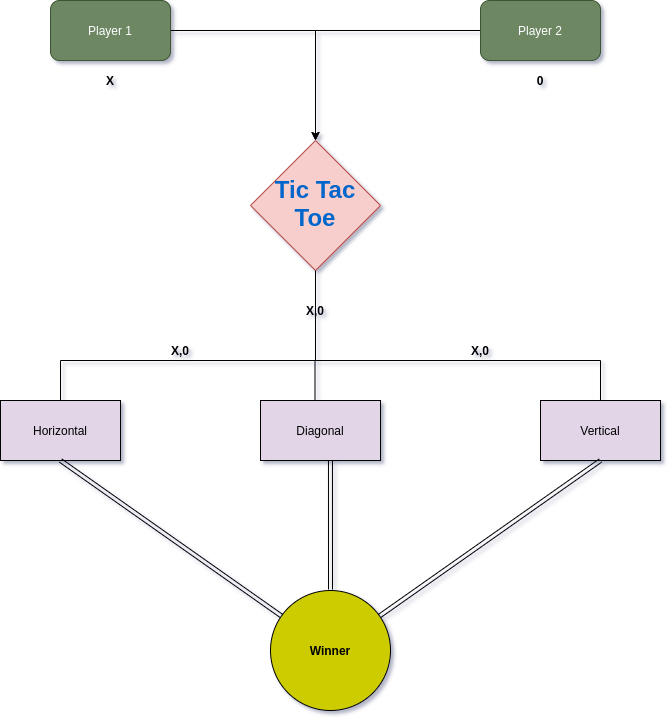

The diagram above was exported from draw.io. Its source (the exported page's mxGraphModel, read from the mxfile embedded in the PNG):
<mxGraphModel dx="796" dy="462" grid="0" gridSize="10" guides="1" tooltips="1" connect="1" arrows="1" fold="1" page="0" pageScale="1" pageWidth="827" pageHeight="1169" background="#FFFFFF" math="0" shadow="1">
  <root>
    <mxCell id="WIyWlLk6GJQsqaUBKTNV-0" />
    <mxCell id="WIyWlLk6GJQsqaUBKTNV-1" parent="WIyWlLk6GJQsqaUBKTNV-0" />
    <mxCell id="zYTR5jz7g79GJYUPx-NP-7" style="edgeStyle=orthogonalEdgeStyle;rounded=0;orthogonalLoop=1;jettySize=auto;html=1;exitX=1;exitY=0.5;exitDx=0;exitDy=0;entryX=0.5;entryY=0;entryDx=0;entryDy=0;" edge="1" parent="WIyWlLk6GJQsqaUBKTNV-1" source="WIyWlLk6GJQsqaUBKTNV-3" target="WIyWlLk6GJQsqaUBKTNV-6">
      <mxGeometry relative="1" as="geometry">
        <mxPoint x="340" y="90" as="targetPoint" />
      </mxGeometry>
    </mxCell>
    <mxCell id="WIyWlLk6GJQsqaUBKTNV-3" value="Player 1" style="rounded=1;whiteSpace=wrap;html=1;fontSize=12;glass=0;strokeWidth=1;shadow=0;fillColor=#6d8764;strokeColor=#3A5431;fontColor=#ffffff;" parent="WIyWlLk6GJQsqaUBKTNV-1" vertex="1">
      <mxGeometry x="70" y="40" width="120" height="60" as="geometry" />
    </mxCell>
    <mxCell id="WIyWlLk6GJQsqaUBKTNV-6" value="&lt;h1&gt;&lt;b&gt;&lt;font color=&quot;#0066cc&quot;&gt;Tic Tac Toe&lt;/font&gt;&lt;/b&gt;&lt;/h1&gt;" style="rhombus;whiteSpace=wrap;html=1;shadow=0;fontFamily=Helvetica;fontSize=12;align=center;strokeWidth=1;spacing=6;spacingTop=-4;fillColor=#f8cecc;strokeColor=#b85450;" parent="WIyWlLk6GJQsqaUBKTNV-1" vertex="1">
      <mxGeometry x="270" y="180" width="130" height="130" as="geometry" />
    </mxCell>
    <mxCell id="zYTR5jz7g79GJYUPx-NP-5" style="edgeStyle=orthogonalEdgeStyle;rounded=0;orthogonalLoop=1;jettySize=auto;html=1;exitX=0;exitY=0.5;exitDx=0;exitDy=0;entryX=0.5;entryY=0;entryDx=0;entryDy=0;" edge="1" parent="WIyWlLk6GJQsqaUBKTNV-1" source="zYTR5jz7g79GJYUPx-NP-1" target="WIyWlLk6GJQsqaUBKTNV-6">
      <mxGeometry relative="1" as="geometry">
        <mxPoint x="340" y="90" as="targetPoint" />
      </mxGeometry>
    </mxCell>
    <mxCell id="zYTR5jz7g79GJYUPx-NP-1" value="Player 2" style="rounded=1;whiteSpace=wrap;html=1;fillColor=#6d8764;strokeColor=#3A5431;fontColor=#ffffff;" vertex="1" parent="WIyWlLk6GJQsqaUBKTNV-1">
      <mxGeometry x="500" y="40" width="120" height="60" as="geometry" />
    </mxCell>
    <mxCell id="zYTR5jz7g79GJYUPx-NP-13" value="" style="endArrow=none;html=1;entryX=0.5;entryY=1;entryDx=0;entryDy=0;" edge="1" parent="WIyWlLk6GJQsqaUBKTNV-1" target="WIyWlLk6GJQsqaUBKTNV-6">
      <mxGeometry width="50" height="50" relative="1" as="geometry">
        <mxPoint x="335" y="400" as="sourcePoint" />
        <mxPoint x="339.5" y="320" as="targetPoint" />
      </mxGeometry>
    </mxCell>
    <mxCell id="zYTR5jz7g79GJYUPx-NP-16" value="Horizontal" style="rounded=0;whiteSpace=wrap;html=1;fillColor=#E1D5E7;" vertex="1" parent="WIyWlLk6GJQsqaUBKTNV-1">
      <mxGeometry x="20" y="440" width="120" height="60" as="geometry" />
    </mxCell>
    <mxCell id="zYTR5jz7g79GJYUPx-NP-17" value="Diagonal" style="rounded=0;whiteSpace=wrap;html=1;fillColor=#E1D5E7;" vertex="1" parent="WIyWlLk6GJQsqaUBKTNV-1">
      <mxGeometry x="280" y="440" width="120" height="60" as="geometry" />
    </mxCell>
    <mxCell id="zYTR5jz7g79GJYUPx-NP-18" value="Vertical&lt;br&gt;" style="rounded=0;whiteSpace=wrap;html=1;fillColor=#E1D5E7;" vertex="1" parent="WIyWlLk6GJQsqaUBKTNV-1">
      <mxGeometry x="560" y="440" width="120" height="60" as="geometry" />
    </mxCell>
    <mxCell id="zYTR5jz7g79GJYUPx-NP-19" value="&lt;b&gt;Winner&lt;/b&gt;" style="ellipse;whiteSpace=wrap;html=1;aspect=fixed;fillColor=#CCCC00;" vertex="1" parent="WIyWlLk6GJQsqaUBKTNV-1">
      <mxGeometry x="290" y="630" width="120" height="120" as="geometry" />
    </mxCell>
    <mxCell id="zYTR5jz7g79GJYUPx-NP-20" value="" style="shape=link;html=1;exitX=0.5;exitY=1;exitDx=0;exitDy=0;" edge="1" parent="WIyWlLk6GJQsqaUBKTNV-1" source="zYTR5jz7g79GJYUPx-NP-16" target="zYTR5jz7g79GJYUPx-NP-19">
      <mxGeometry width="100" relative="1" as="geometry">
        <mxPoint x="60" y="510" as="sourcePoint" />
        <mxPoint x="160" y="510" as="targetPoint" />
      </mxGeometry>
    </mxCell>
    <mxCell id="zYTR5jz7g79GJYUPx-NP-24" value="" style="shape=link;html=1;exitX=0.583;exitY=1;exitDx=0;exitDy=0;exitPerimeter=0;" edge="1" parent="WIyWlLk6GJQsqaUBKTNV-1" source="zYTR5jz7g79GJYUPx-NP-17">
      <mxGeometry width="100" relative="1" as="geometry">
        <mxPoint x="360" y="510" as="sourcePoint" />
        <mxPoint x="350" y="629" as="targetPoint" />
      </mxGeometry>
    </mxCell>
    <mxCell id="zYTR5jz7g79GJYUPx-NP-25" value="" style="shape=link;html=1;entryX=0.5;entryY=1;entryDx=0;entryDy=0;" edge="1" parent="WIyWlLk6GJQsqaUBKTNV-1" source="zYTR5jz7g79GJYUPx-NP-19" target="zYTR5jz7g79GJYUPx-NP-18">
      <mxGeometry width="100" relative="1" as="geometry">
        <mxPoint x="580" y="520" as="sourcePoint" />
        <mxPoint x="680" y="520" as="targetPoint" />
      </mxGeometry>
    </mxCell>
    <mxCell id="zYTR5jz7g79GJYUPx-NP-26" value="" style="endArrow=none;html=1;" edge="1" parent="WIyWlLk6GJQsqaUBKTNV-1">
      <mxGeometry width="50" height="50" relative="1" as="geometry">
        <mxPoint x="80" y="440" as="sourcePoint" />
        <mxPoint x="80" y="400" as="targetPoint" />
      </mxGeometry>
    </mxCell>
    <mxCell id="zYTR5jz7g79GJYUPx-NP-28" value="" style="endArrow=none;html=1;" edge="1" parent="WIyWlLk6GJQsqaUBKTNV-1">
      <mxGeometry width="50" height="50" relative="1" as="geometry">
        <mxPoint x="620" y="440" as="sourcePoint" />
        <mxPoint x="620" y="400" as="targetPoint" />
      </mxGeometry>
    </mxCell>
    <mxCell id="zYTR5jz7g79GJYUPx-NP-29" value="" style="endArrow=none;html=1;" edge="1" parent="WIyWlLk6GJQsqaUBKTNV-1">
      <mxGeometry width="50" height="50" relative="1" as="geometry">
        <mxPoint x="334.5" y="440" as="sourcePoint" />
        <mxPoint x="334.5" y="400" as="targetPoint" />
      </mxGeometry>
    </mxCell>
    <mxCell id="zYTR5jz7g79GJYUPx-NP-30" value="" style="endArrow=none;html=1;" edge="1" parent="WIyWlLk6GJQsqaUBKTNV-1">
      <mxGeometry width="50" height="50" relative="1" as="geometry">
        <mxPoint x="80" y="400" as="sourcePoint" />
        <mxPoint x="620" y="400" as="targetPoint" />
      </mxGeometry>
    </mxCell>
    <mxCell id="zYTR5jz7g79GJYUPx-NP-31" value="X" style="text;html=1;strokeColor=none;fillColor=none;align=center;verticalAlign=middle;whiteSpace=wrap;rounded=0;fontStyle=1" vertex="1" parent="WIyWlLk6GJQsqaUBKTNV-1">
      <mxGeometry x="110" y="110" width="40" height="20" as="geometry" />
    </mxCell>
    <mxCell id="zYTR5jz7g79GJYUPx-NP-32" value="0" style="text;html=1;strokeColor=none;fillColor=none;align=center;verticalAlign=middle;whiteSpace=wrap;rounded=0;fontStyle=1" vertex="1" parent="WIyWlLk6GJQsqaUBKTNV-1">
      <mxGeometry x="540" y="110" width="40" height="20" as="geometry" />
    </mxCell>
    <mxCell id="zYTR5jz7g79GJYUPx-NP-33" value="&lt;b&gt;X,0&lt;/b&gt;" style="text;html=1;strokeColor=none;fillColor=none;align=center;verticalAlign=middle;whiteSpace=wrap;rounded=0;" vertex="1" parent="WIyWlLk6GJQsqaUBKTNV-1">
      <mxGeometry x="480" y="380" width="40" height="20" as="geometry" />
    </mxCell>
    <mxCell id="zYTR5jz7g79GJYUPx-NP-34" value="&lt;b&gt;X,0&lt;/b&gt;" style="text;html=1;strokeColor=none;fillColor=none;align=center;verticalAlign=middle;whiteSpace=wrap;rounded=0;" vertex="1" parent="WIyWlLk6GJQsqaUBKTNV-1">
      <mxGeometry x="180" y="380" width="40" height="20" as="geometry" />
    </mxCell>
    <mxCell id="zYTR5jz7g79GJYUPx-NP-37" value="&lt;b&gt;X,0&lt;/b&gt;" style="text;html=1;strokeColor=none;fillColor=none;align=center;verticalAlign=middle;whiteSpace=wrap;rounded=0;" vertex="1" parent="WIyWlLk6GJQsqaUBKTNV-1">
      <mxGeometry x="315" y="340" width="40" height="20" as="geometry" />
    </mxCell>
  </root>
</mxGraphModel>